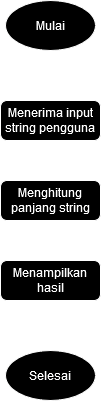

The diagram above was exported from draw.io. Its source (the exported page's mxGraphModel, read from the mxfile embedded in the PNG):
<mxGraphModel dx="1290" dy="503" grid="1" gridSize="10" guides="1" tooltips="1" connect="1" arrows="1" fold="1" page="1" pageScale="1" pageWidth="827" pageHeight="1169" math="0" shadow="0">
  <root>
    <mxCell id="WIyWlLk6GJQsqaUBKTNV-0" />
    <mxCell id="WIyWlLk6GJQsqaUBKTNV-1" parent="WIyWlLk6GJQsqaUBKTNV-0" />
    <mxCell id="nPeeO9xb6MQ6vf5LnSmX-6" style="edgeStyle=orthogonalEdgeStyle;rounded=0;orthogonalLoop=1;jettySize=auto;html=1;exitX=0.5;exitY=1;exitDx=0;exitDy=0;entryX=0.5;entryY=0;entryDx=0;entryDy=0;" edge="1" parent="WIyWlLk6GJQsqaUBKTNV-1" source="nPeeO9xb6MQ6vf5LnSmX-0" target="nPeeO9xb6MQ6vf5LnSmX-1">
      <mxGeometry relative="1" as="geometry" />
    </mxCell>
    <mxCell id="nPeeO9xb6MQ6vf5LnSmX-0" value="Mulai" style="ellipse;whiteSpace=wrap;html=1;" vertex="1" parent="WIyWlLk6GJQsqaUBKTNV-1">
      <mxGeometry x="305" y="60" width="90" height="50" as="geometry" />
    </mxCell>
    <mxCell id="nPeeO9xb6MQ6vf5LnSmX-7" style="edgeStyle=orthogonalEdgeStyle;rounded=0;orthogonalLoop=1;jettySize=auto;html=1;exitX=0.5;exitY=1;exitDx=0;exitDy=0;entryX=0.5;entryY=0;entryDx=0;entryDy=0;" edge="1" parent="WIyWlLk6GJQsqaUBKTNV-1" source="nPeeO9xb6MQ6vf5LnSmX-1" target="nPeeO9xb6MQ6vf5LnSmX-2">
      <mxGeometry relative="1" as="geometry" />
    </mxCell>
    <mxCell id="nPeeO9xb6MQ6vf5LnSmX-1" value="Menerima input string pengguna" style="rounded=1;whiteSpace=wrap;html=1;" vertex="1" parent="WIyWlLk6GJQsqaUBKTNV-1">
      <mxGeometry x="300" y="160" width="100" height="40" as="geometry" />
    </mxCell>
    <mxCell id="nPeeO9xb6MQ6vf5LnSmX-8" style="edgeStyle=orthogonalEdgeStyle;rounded=0;orthogonalLoop=1;jettySize=auto;html=1;exitX=0.5;exitY=1;exitDx=0;exitDy=0;entryX=0.5;entryY=0;entryDx=0;entryDy=0;" edge="1" parent="WIyWlLk6GJQsqaUBKTNV-1" source="nPeeO9xb6MQ6vf5LnSmX-2" target="nPeeO9xb6MQ6vf5LnSmX-3">
      <mxGeometry relative="1" as="geometry" />
    </mxCell>
    <mxCell id="nPeeO9xb6MQ6vf5LnSmX-2" value="Menghitung panjang string" style="rounded=1;whiteSpace=wrap;html=1;" vertex="1" parent="WIyWlLk6GJQsqaUBKTNV-1">
      <mxGeometry x="300" y="240" width="100" height="40" as="geometry" />
    </mxCell>
    <mxCell id="nPeeO9xb6MQ6vf5LnSmX-9" style="edgeStyle=orthogonalEdgeStyle;rounded=0;orthogonalLoop=1;jettySize=auto;html=1;exitX=0.5;exitY=1;exitDx=0;exitDy=0;entryX=0.5;entryY=0;entryDx=0;entryDy=0;" edge="1" parent="WIyWlLk6GJQsqaUBKTNV-1" source="nPeeO9xb6MQ6vf5LnSmX-3" target="nPeeO9xb6MQ6vf5LnSmX-4">
      <mxGeometry relative="1" as="geometry" />
    </mxCell>
    <mxCell id="nPeeO9xb6MQ6vf5LnSmX-3" value="Menampilkan hasil" style="rounded=1;whiteSpace=wrap;html=1;" vertex="1" parent="WIyWlLk6GJQsqaUBKTNV-1">
      <mxGeometry x="300" y="320" width="100" height="40" as="geometry" />
    </mxCell>
    <mxCell id="nPeeO9xb6MQ6vf5LnSmX-4" value="Selesai" style="ellipse;whiteSpace=wrap;html=1;" vertex="1" parent="WIyWlLk6GJQsqaUBKTNV-1">
      <mxGeometry x="305" y="410" width="90" height="50" as="geometry" />
    </mxCell>
  </root>
</mxGraphModel>